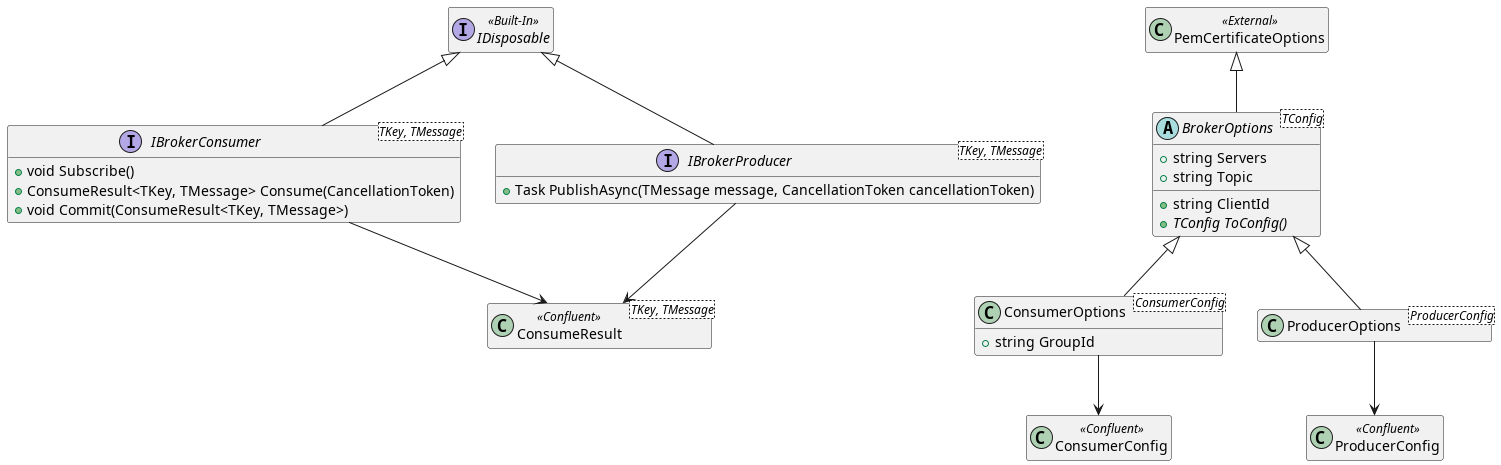

The diagram above was rendered by PlantUML. Its source (embedded in the PNG):
@startuml Shared.Broker classes
hide empty members

interface IDisposable << Built-In >>
class ConsumerConfig << Confluent >>
class ProducerConfig << Confluent >>
class ConsumeResult<TKey, TMessage> << Confluent >>
class PemCertificateOptions << External >>

abstract class BrokerOptions<TConfig>
{
    +string Servers
    +string Topic
    {method}+string ClientId
    {abstract}+ TConfig ToConfig()
}
PemCertificateOptions <|-- BrokerOptions

class ConsumerOptions <ConsumerConfig>
{
    +string GroupId
}
BrokerOptions<|-- ConsumerOptions
ConsumerOptions --> ConsumerConfig

class ProducerOptions <ProducerConfig>
BrokerOptions<|-- ProducerOptions
ProducerOptions --> ProducerConfig

interface IBrokerConsumer<TKey, TMessage>
{
    +void Subscribe()
    +ConsumeResult<TKey, TMessage> Consume(CancellationToken)
    +void Commit(ConsumeResult<TKey, TMessage>)
}
IDisposable <|-- IBrokerConsumer
IBrokerConsumer --> ConsumeResult

interface IBrokerProducer<TKey, TMessage>
{
    +Task PublishAsync(TMessage message, CancellationToken cancellationToken)
}
IDisposable <|-- IBrokerProducer
IBrokerProducer --> ConsumeResult

@enduml